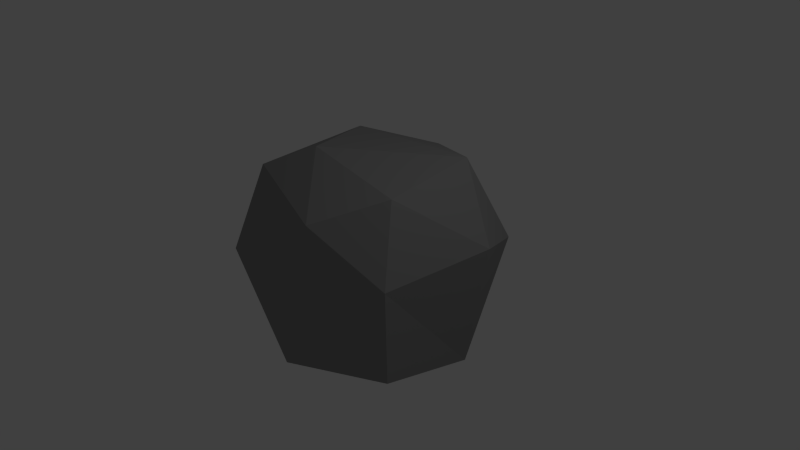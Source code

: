 # Source: stone_3.blend  (saved by Blender 2.73.0; exported with 4.5.12 LTS)
import bpy
from mathutils import Matrix  # noqa: F401  (used for matrix-valued properties, if any)

bpy.ops.wm.read_factory_settings(use_empty=True)
scene = bpy.context.scene
scene.name = 'Scene'

# ---- collections
col_collection_1 = bpy.data.collections.new('Collection 1'); scene.collection.children.link(col_collection_1)

# ---- materials (node trees are filled in below, after node groups)
mat_stone = bpy.data.materials.new('Stone')
mat_stone.alpha_threshold = 0.0
mat_stone.use_transparent_shadow = False
mat_stone.diffuse_color = (0.281, 0.281, 0.281, 1.0)
mat_stone.roughness = 0.5
mat_stone.specular_intensity = 0.0

# ---- material node trees

# ---- world
world_world = bpy.data.worlds.new('World'); scene.world = world_world
world_world.color = (0.05088, 0.05088, 0.05088)
world_world.use_sun_shadow = False
world_world.sun_shadow_jitter_overblur = 0.0
world_world.cycles.sampling_method = 'MANUAL'
world_world.cycles.sample_map_resolution = 256

# ---- cameras
cam_camera = bpy.data.cameras.new('Camera')
cam_camera.clip_end = 100.0
cam_camera.lens = 35.0
cam_camera.sensor_width = 32.0
cam_camera.sensor_height = 18.0
cam_camera.ortho_scale = 7.314
cam_camera.dof.focus_distance = 0.0
cam_camera.dof.aperture_fstop = 128.0

# ---- lights
light_lamp = bpy.data.lights.new('Lamp', 'POINT')
light_lamp.transmission_factor = 0.0
light_lamp.cutoff_distance = 30.0
light_lamp.energy = 100.0
light_lamp.shadow_buffer_clip_start = 1.001
light_lamp.shadow_soft_size = 0.1
light_lamp.shadow_maximum_resolution = 0.006
light_lamp.use_absolute_resolution = True
light_lamp.cycles.use_multiple_importance_sampling = False

# ---- meshes
me_cube_002 = bpy.data.meshes.new('Cube.002')
me_cube_002.from_pydata([(0.8519, 0.7948, 1.356), (-0.4109, 1.024, -1.344), (1.031, -0.6147, 1.31), (-0.3704, -0.5452, 1.531), (0.5452, -1.531, -0.3704), (-0.5452, 1.531, -0.3704), (1.234, -0.9153, -0.9138), (-1.047, -0.8707, 1.198), (-1.349, 1.106, 0.1693), (-0.1709, 1.349, 1.106), (1.106, 1.349, 0.1693), (1.344, -1.023, 0.4106), (0.4112, -1.345, 1.023), (-0.1768, -0.6129, -1.578), (1.538, 0.4785, 0.4776), (-1.326, -0.6666, -0.9674), (-1.538, -0.4785, 0.4776), (-1.106, -1.349, 0.1693), (-0.9674, 0.6666, 1.326), (1.233, 0.4317, -1.233), (-0.1709, -1.349, -1.106), (0.6664, 1.326, -0.9672), (-1.255, 0.664, -1.067), (-0.4587, 1.003, -1.328), (0.5383, -1.522, -0.2983), (1.342, -1.02, 0.4188), (1.515, 0.4303, 0.5143), (-0.4179, 1.05, -1.293), (1.352, 0.8534, 0.3448), (1.112, 1.306, 0.1038), (1.337, -1.026, 0.4152), (-0.2351, -1.349, -1.018), (1.062, 1.346, 0.05639), (-0.3085, -1.268, -1.089), (1.513, 0.49, 0.5094), (0.4823, -1.524, -0.3498), (-0.5783, -0.1376, -1.388), (-0.5776, -0.6316, -1.365), (0.2018, 1.405, -0.7383)], [], [(31, 17, 15, 33), (23, 27, 1), (16, 15, 17), (8, 9, 5), (19, 14, 11, 6), (25, 11, 14, 26), (34, 26, 14), (28, 29, 10), (7, 17, 12), (30, 12, 24), (4, 20, 6), (23, 1, 13, 36), (37, 36, 13), (12, 2, 3), (3, 0, 18), (13, 1, 19), (35, 17, 31), (15, 16, 8, 22), (38, 32, 21), (7, 18, 8, 16), (3, 18, 7), (13, 19, 6), (38, 21, 1, 27), (17, 7, 16), (9, 10, 5), (9, 0, 10), (8, 18, 9), (28, 34, 14), (29, 19, 21, 32), (24, 35, 4), (25, 2, 12, 30), (11, 4, 6), (33, 15, 37), (20, 13, 6), (2, 0, 3), (12, 3, 7), (18, 0, 9), (19, 1, 21), (15, 22, 36, 37), (20, 33, 37, 13), (5, 10, 32, 38), (20, 31, 33), (4, 35, 31, 20), (10, 29, 32), (14, 19, 29, 28), (10, 0, 34, 28), (5, 38, 27), (0, 2, 26, 34), (2, 25, 26), (11, 25, 30), (11, 30, 24, 4), (12, 17, 35, 24), (8, 5, 27, 23, 22), (22, 23, 36)])
me_cube_002.materials.append(mat_stone)
me_cube_002.use_remesh_preserve_volume = False
me_cube_002.use_remesh_preserve_attributes = False
me_cube_002.use_mirror_vertex_groups = False
me_cube_002.update()

# ---- objects
ob_lamp = bpy.data.objects.new('Lamp', light_lamp)
ob_camera = bpy.data.objects.new('Camera', cam_camera)
ob_cube_001 = bpy.data.objects.new('Cube.001', me_cube_002)

# ---- transforms, parenting, visibility, modifiers, constraints
ob_lamp.location = (4.076, 1.005, 5.904)
ob_lamp.rotation_euler = (0.6503, 0.05522, 1.866)
ob_lamp.lock_rotations_4d = False
ob_lamp.empty_display_type = 'ARROWS'
ob_lamp.color = (0.0, 0.0, 0.0, 0.0)
ob_lamp.lineart.crease_threshold = 0.0
ob_camera.location = (7.481, -6.508, 5.344)
ob_camera.rotation_euler = (1.109, 0.01082, 0.8149)
ob_camera.lock_rotations_4d = False
ob_camera.empty_display_type = 'ARROWS'
ob_camera.color = (0.0, 0.0, 0.0, 0.0)
ob_camera.display_type = 'WIRE'
ob_camera.lineart.crease_threshold = 0.0
ob_cube_001.location = (0.0, 0.0, 0.0)
ob_cube_001.lineart.crease_threshold = 0.0

# ---- collection membership
col_collection_1.objects.link(ob_lamp)
col_collection_1.objects.link(ob_camera)
col_collection_1.objects.link(ob_cube_001)

# ---- scene / render settings (as saved in the file)
scene.camera = ob_camera
scene.frame_start = 1; scene.frame_end = 250; scene.frame_set(1)
scene.render.engine = 'BLENDER_EEVEE_NEXT'
scene.render.resolution_percentage = 50
scene.render.dither_intensity = 0.0
scene.cycles.use_denoising = False
scene.cycles.samples = 10
scene.cycles.sampling_pattern = 'TABULATED_SOBOL'
scene.cycles.light_sampling_threshold = 0.0
scene.cycles.use_adaptive_sampling = False
scene.cycles.use_light_tree = False
scene.cycles.blur_glossy = 0.0
scene.cycles.pixel_filter_type = 'GAUSSIAN'
scene.cycles.sample_clamp_indirect = 0.0
scene.view_settings.view_transform = 'Standard'
bpy.context.view_layer.update()
